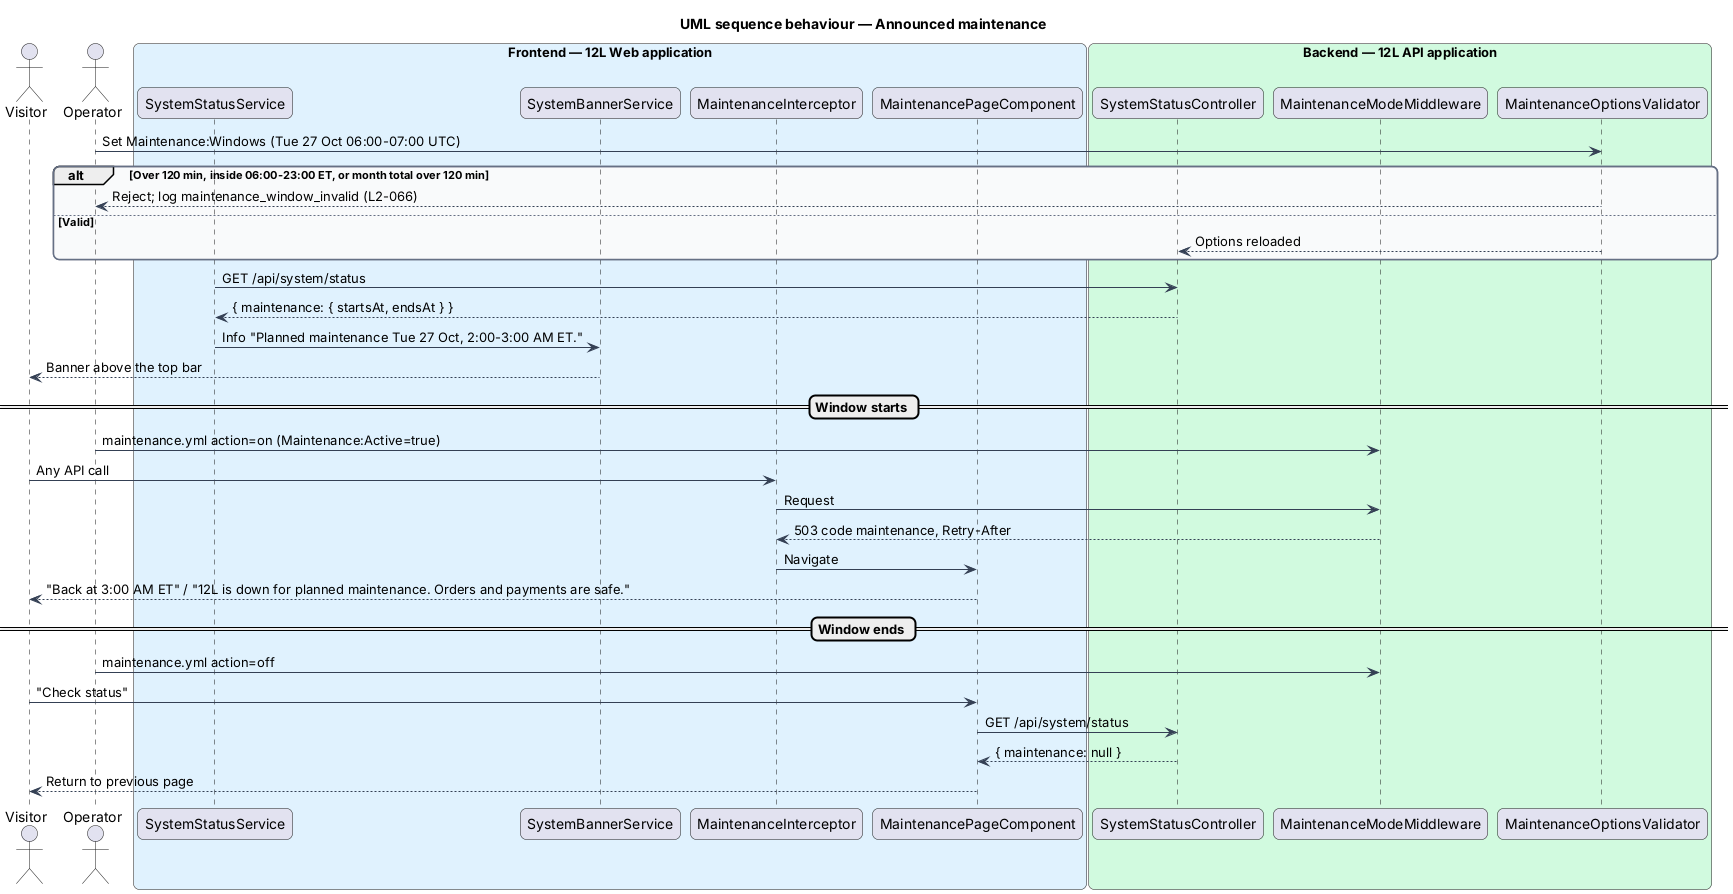

The diagram above was rendered by PlantUML. Its source (embedded in the PNG):
@startuml
title UML sequence behaviour — Announced maintenance
skinparam backgroundColor #FFFFFF
skinparam shadowing false
skinparam roundcorner 12
skinparam defaultFontName Arial
skinparam ArrowColor #344054
skinparam rectangle {
  BorderColor #344054
  FontColor #101828
}
skinparam package {
  BorderColor #667085
  FontColor #101828
  BackgroundColor #F9FAFB
}
actor "Visitor" as actor
actor "Operator" as op
box "Frontend — 12L Web application" #E0F2FE
  participant "SystemStatusService" as status
  participant "SystemBannerService" as banner
  participant "MaintenanceInterceptor" as mint
  participant "MaintenancePageComponent" as mpage
end box
box "Backend — 12L API application" #D1FADF
  participant "SystemStatusController" as ctrl
  participant "MaintenanceModeMiddleware" as mmw
  participant "MaintenanceOptionsValidator" as val
end box
op -> val : Set Maintenance:Windows (Tue 27 Oct 06:00-07:00 UTC)
alt Over 120 min, inside 06:00-23:00 ET, or month total over 120 min
  val --> op : Reject; log maintenance_window_invalid (L2-066)
else Valid
  val --> ctrl : Options reloaded
end
status -> ctrl : GET /api/system/status
ctrl --> status : { maintenance: { startsAt, endsAt } }
status -> banner : Info "Planned maintenance Tue 27 Oct, 2:00-3:00 AM ET."
banner --> actor : Banner above the top bar
== Window starts ==
op -> mmw : maintenance.yml action=on (Maintenance:Active=true)
actor -> mint : Any API call
mint -> mmw : Request
mmw --> mint : 503 code maintenance, Retry-After
mint -> mpage : Navigate
mpage --> actor : "Back at 3:00 AM ET" / "12L is down for planned maintenance. Orders and payments are safe."
== Window ends ==
op -> mmw : maintenance.yml action=off
actor -> mpage : "Check status"
mpage -> ctrl : GET /api/system/status
ctrl --> mpage : { maintenance: null }
mpage --> actor : Return to previous page
@enduml